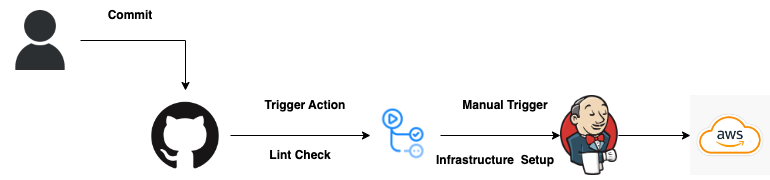

The diagram above was exported from draw.io. Its source (the exported page's mxGraphModel, read from the mxfile embedded in the PNG):
<mxGraphModel dx="1306" dy="836" grid="1" gridSize="10" guides="1" tooltips="1" connect="1" arrows="1" fold="1" page="1" pageScale="1" pageWidth="850" pageHeight="1100" math="0" shadow="0">
  <root>
    <mxCell id="0" />
    <mxCell id="1" parent="0" />
    <mxCell id="TVWFNvr-XJBMvxxXLIgH-13" style="edgeStyle=orthogonalEdgeStyle;rounded=0;orthogonalLoop=1;jettySize=auto;html=1;" parent="1" source="TVWFNvr-XJBMvxxXLIgH-3" target="TVWFNvr-XJBMvxxXLIgH-4" edge="1">
      <mxGeometry relative="1" as="geometry" />
    </mxCell>
    <mxCell id="TVWFNvr-XJBMvxxXLIgH-3" value="" style="shape=image;verticalLabelPosition=bottom;labelBackgroundColor=default;verticalAlign=top;aspect=fixed;imageAspect=0;image=https://static.vecteezy.com/system/resources/previews/008/442/086/original/illustration-of-human-icon-user-symbol-icon-modern-design-on-blank-background-free-vector.jpg;" parent="1" vertex="1">
      <mxGeometry x="50" y="90" width="80" height="80" as="geometry" />
    </mxCell>
    <mxCell id="TVWFNvr-XJBMvxxXLIgH-18" style="edgeStyle=orthogonalEdgeStyle;rounded=0;orthogonalLoop=1;jettySize=auto;html=1;entryX=0;entryY=0.5;entryDx=0;entryDy=0;" parent="1" source="TVWFNvr-XJBMvxxXLIgH-4" target="TVWFNvr-XJBMvxxXLIgH-15" edge="1">
      <mxGeometry relative="1" as="geometry" />
    </mxCell>
    <mxCell id="TVWFNvr-XJBMvxxXLIgH-4" value="" style="shape=image;verticalLabelPosition=bottom;labelBackgroundColor=default;verticalAlign=top;aspect=fixed;imageAspect=0;image=https://github.githubassets.com/images/modules/logos_page/GitHub-Mark.png;" parent="1" vertex="1">
      <mxGeometry x="190" y="180" width="90" height="90" as="geometry" />
    </mxCell>
    <mxCell id="TVWFNvr-XJBMvxxXLIgH-14" value="&lt;b&gt;Commit&lt;/b&gt;" style="text;html=1;strokeColor=none;fillColor=none;align=center;verticalAlign=middle;whiteSpace=wrap;rounded=0;" parent="1" vertex="1">
      <mxGeometry x="150" y="90" width="60" height="30" as="geometry" />
    </mxCell>
    <mxCell id="TVWFNvr-XJBMvxxXLIgH-22" style="edgeStyle=orthogonalEdgeStyle;rounded=0;orthogonalLoop=1;jettySize=auto;html=1;" parent="1" source="TVWFNvr-XJBMvxxXLIgH-15" target="TVWFNvr-XJBMvxxXLIgH-21" edge="1">
      <mxGeometry relative="1" as="geometry" />
    </mxCell>
    <mxCell id="TVWFNvr-XJBMvxxXLIgH-15" value="" style="shape=image;verticalLabelPosition=bottom;labelBackgroundColor=default;verticalAlign=top;aspect=fixed;imageAspect=0;image=https://raw.githubusercontent.com/github/explore/2c7e603b797535e5ad8b4beb575ab3b7354666e1/topics/actions/actions.png;" parent="1" vertex="1">
      <mxGeometry x="420" y="190" width="70" height="70" as="geometry" />
    </mxCell>
    <mxCell id="TVWFNvr-XJBMvxxXLIgH-19" value="&lt;b&gt;Trigger Action&lt;/b&gt;" style="text;html=1;strokeColor=none;fillColor=none;align=center;verticalAlign=middle;whiteSpace=wrap;rounded=0;" parent="1" vertex="1">
      <mxGeometry x="310" y="180" width="90" height="30" as="geometry" />
    </mxCell>
    <mxCell id="TVWFNvr-XJBMvxxXLIgH-20" value="&lt;b&gt;Lint Check&lt;/b&gt;" style="text;html=1;strokeColor=none;fillColor=none;align=center;verticalAlign=middle;whiteSpace=wrap;rounded=0;" parent="1" vertex="1">
      <mxGeometry x="310" y="230" width="80" height="30" as="geometry" />
    </mxCell>
    <mxCell id="l_OxdGqnvU_oeL_QwuGV-2" style="edgeStyle=orthogonalEdgeStyle;rounded=0;orthogonalLoop=1;jettySize=auto;html=1;exitX=1;exitY=0.5;exitDx=0;exitDy=0;entryX=0;entryY=0.5;entryDx=0;entryDy=0;" parent="1" source="TVWFNvr-XJBMvxxXLIgH-21" target="l_OxdGqnvU_oeL_QwuGV-1" edge="1">
      <mxGeometry relative="1" as="geometry" />
    </mxCell>
    <mxCell id="TVWFNvr-XJBMvxxXLIgH-21" value="" style="shape=image;verticalLabelPosition=bottom;labelBackgroundColor=default;verticalAlign=top;aspect=fixed;imageAspect=0;image=https://upload.wikimedia.org/wikipedia/commons/thumb/e/e9/Jenkins_logo.svg/1200px-Jenkins_logo.svg.png;" parent="1" vertex="1">
      <mxGeometry x="610" y="185" width="57.93" height="80" as="geometry" />
    </mxCell>
    <mxCell id="TVWFNvr-XJBMvxxXLIgH-23" value="&lt;b&gt;Manual Trigger&lt;/b&gt;" style="text;html=1;strokeColor=none;fillColor=none;align=center;verticalAlign=middle;whiteSpace=wrap;rounded=0;" parent="1" vertex="1">
      <mxGeometry x="510" y="180" width="90" height="30" as="geometry" />
    </mxCell>
    <mxCell id="TVWFNvr-XJBMvxxXLIgH-24" value="&lt;b&gt;Infrastructure&amp;nbsp; Setup&lt;/b&gt;" style="text;html=1;strokeColor=none;fillColor=none;align=center;verticalAlign=middle;whiteSpace=wrap;rounded=0;" parent="1" vertex="1">
      <mxGeometry x="480" y="235" width="130" height="30" as="geometry" />
    </mxCell>
    <mxCell id="l_OxdGqnvU_oeL_QwuGV-1" value="" style="shape=image;verticalLabelPosition=bottom;labelBackgroundColor=default;verticalAlign=top;aspect=fixed;imageAspect=0;image=https://ih1.redbubble.net/image.3917587429.0371/st,small,507x507-pad,600x600,f8f8f8.jpg;" parent="1" vertex="1">
      <mxGeometry x="740" y="185" width="80" height="80" as="geometry" />
    </mxCell>
  </root>
</mxGraphModel>